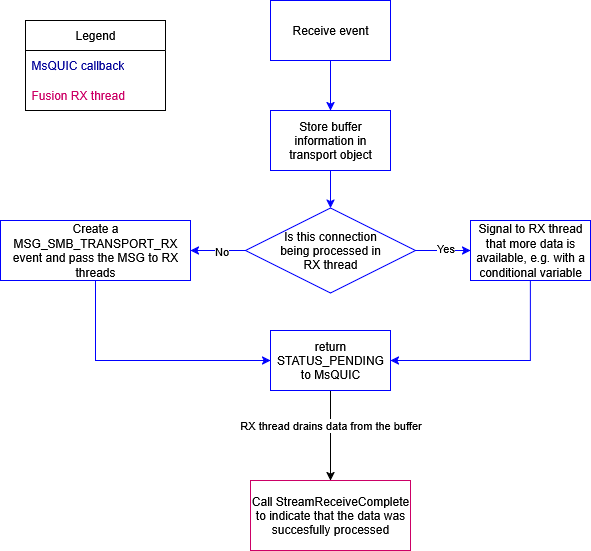

The diagram above was exported from draw.io. Its source (the exported page's mxGraphModel, read from the mxfile embedded in the PNG):
<mxGraphModel dx="1426" dy="779" grid="1" gridSize="10" guides="1" tooltips="1" connect="1" arrows="1" fold="1" page="1" pageScale="1" pageWidth="827" pageHeight="1169" math="0" shadow="0">
  <root>
    <mxCell id="0" />
    <mxCell id="1" parent="0" />
    <mxCell id="dfzNd_m3CNcwE50NuS4O-13" value="" style="edgeStyle=orthogonalEdgeStyle;rounded=0;orthogonalLoop=1;jettySize=auto;html=1;strokeColor=#0000FF;" edge="1" parent="1" source="dfzNd_m3CNcwE50NuS4O-14" target="dfzNd_m3CNcwE50NuS4O-16">
      <mxGeometry relative="1" as="geometry" />
    </mxCell>
    <mxCell id="dfzNd_m3CNcwE50NuS4O-14" value="Receive event" style="rounded=0;whiteSpace=wrap;html=1;strokeColor=#0000FF;" vertex="1" parent="1">
      <mxGeometry x="360" y="150" width="120" height="60" as="geometry" />
    </mxCell>
    <mxCell id="dfzNd_m3CNcwE50NuS4O-15" value="" style="edgeStyle=orthogonalEdgeStyle;rounded=0;orthogonalLoop=1;jettySize=auto;html=1;strokeColor=#0000FF;entryX=0.5;entryY=0;entryDx=0;entryDy=0;" edge="1" parent="1" source="dfzNd_m3CNcwE50NuS4O-16" target="dfzNd_m3CNcwE50NuS4O-36">
      <mxGeometry relative="1" as="geometry">
        <mxPoint x="420" y="370" as="targetPoint" />
      </mxGeometry>
    </mxCell>
    <mxCell id="dfzNd_m3CNcwE50NuS4O-16" value="Store buffer information in transport object" style="rounded=0;whiteSpace=wrap;html=1;strokeColor=#0000FF;" vertex="1" parent="1">
      <mxGeometry x="360" y="260" width="120" height="60" as="geometry" />
    </mxCell>
    <mxCell id="dfzNd_m3CNcwE50NuS4O-17" value="" style="edgeStyle=orthogonalEdgeStyle;rounded=0;orthogonalLoop=1;jettySize=auto;html=1;strokeColor=#0000FF;exitX=0;exitY=0.5;exitDx=0;exitDy=0;" edge="1" parent="1" source="dfzNd_m3CNcwE50NuS4O-36" target="dfzNd_m3CNcwE50NuS4O-23">
      <mxGeometry relative="1" as="geometry">
        <mxPoint x="360" y="400" as="sourcePoint" />
      </mxGeometry>
    </mxCell>
    <mxCell id="dfzNd_m3CNcwE50NuS4O-18" value="No" style="edgeLabel;html=1;align=center;verticalAlign=middle;resizable=0;points=[];strokeColor=#0000FF;" vertex="1" connectable="0" parent="dfzNd_m3CNcwE50NuS4O-17">
      <mxGeometry x="0.175" y="-1" relative="1" as="geometry">
        <mxPoint x="7" y="1" as="offset" />
      </mxGeometry>
    </mxCell>
    <mxCell id="dfzNd_m3CNcwE50NuS4O-19" value="" style="edgeStyle=orthogonalEdgeStyle;rounded=0;orthogonalLoop=1;jettySize=auto;html=1;strokeColor=#0000FF;exitX=1;exitY=0.5;exitDx=0;exitDy=0;" edge="1" parent="1" source="dfzNd_m3CNcwE50NuS4O-36" target="dfzNd_m3CNcwE50NuS4O-25">
      <mxGeometry relative="1" as="geometry">
        <mxPoint x="480" y="400" as="sourcePoint" />
      </mxGeometry>
    </mxCell>
    <mxCell id="dfzNd_m3CNcwE50NuS4O-20" value="Yes" style="edgeLabel;html=1;align=center;verticalAlign=middle;resizable=0;points=[];strokeColor=#0000FF;" vertex="1" connectable="0" parent="dfzNd_m3CNcwE50NuS4O-19">
      <mxGeometry x="0.05" y="3" relative="1" as="geometry">
        <mxPoint as="offset" />
      </mxGeometry>
    </mxCell>
    <mxCell id="dfzNd_m3CNcwE50NuS4O-22" style="edgeStyle=orthogonalEdgeStyle;rounded=0;orthogonalLoop=1;jettySize=auto;html=1;exitX=0.5;exitY=1;exitDx=0;exitDy=0;entryX=0;entryY=0.5;entryDx=0;entryDy=0;strokeColor=#0000FF;" edge="1" parent="1" source="dfzNd_m3CNcwE50NuS4O-23" target="dfzNd_m3CNcwE50NuS4O-28">
      <mxGeometry relative="1" as="geometry" />
    </mxCell>
    <mxCell id="dfzNd_m3CNcwE50NuS4O-23" value="&lt;div&gt;Create a MSG_SMB_TRANSPORT_RX&lt;/div&gt;&lt;div&gt;event and pass the MSG to RX threads&lt;/div&gt;" style="rounded=0;whiteSpace=wrap;html=1;strokeColor=#0000FF;" vertex="1" parent="1">
      <mxGeometry x="90" y="370" width="190" height="60" as="geometry" />
    </mxCell>
    <mxCell id="dfzNd_m3CNcwE50NuS4O-24" style="edgeStyle=orthogonalEdgeStyle;rounded=0;orthogonalLoop=1;jettySize=auto;html=1;exitX=0.5;exitY=1;exitDx=0;exitDy=0;entryX=1;entryY=0.5;entryDx=0;entryDy=0;strokeColor=#0000FF;" edge="1" parent="1" source="dfzNd_m3CNcwE50NuS4O-25" target="dfzNd_m3CNcwE50NuS4O-28">
      <mxGeometry relative="1" as="geometry" />
    </mxCell>
    <mxCell id="dfzNd_m3CNcwE50NuS4O-25" value="Signal to RX thread that more data is available, e.g. with a conditional variable" style="rounded=0;whiteSpace=wrap;html=1;strokeColor=#0000FF;" vertex="1" parent="1">
      <mxGeometry x="560" y="370" width="120" height="60" as="geometry" />
    </mxCell>
    <mxCell id="dfzNd_m3CNcwE50NuS4O-26" value="" style="edgeStyle=orthogonalEdgeStyle;rounded=0;orthogonalLoop=1;jettySize=auto;html=1;" edge="1" parent="1" source="dfzNd_m3CNcwE50NuS4O-28" target="dfzNd_m3CNcwE50NuS4O-29">
      <mxGeometry relative="1" as="geometry" />
    </mxCell>
    <mxCell id="dfzNd_m3CNcwE50NuS4O-27" value="RX thread drains data from the buffer" style="edgeLabel;html=1;align=center;verticalAlign=middle;resizable=0;points=[];strokeColor=#CC0066;fillColor=none;" vertex="1" connectable="0" parent="dfzNd_m3CNcwE50NuS4O-26">
      <mxGeometry x="-0.24" y="-1" relative="1" as="geometry">
        <mxPoint as="offset" />
      </mxGeometry>
    </mxCell>
    <mxCell id="dfzNd_m3CNcwE50NuS4O-28" value="return STATUS_PENDING to MsQUIC" style="rounded=0;whiteSpace=wrap;html=1;strokeColor=#0000FF;" vertex="1" parent="1">
      <mxGeometry x="360" y="480" width="120" height="60" as="geometry" />
    </mxCell>
    <mxCell id="dfzNd_m3CNcwE50NuS4O-29" value="Call StreamReceiveComplete to indicate that the data was succesfully processed" style="rounded=0;whiteSpace=wrap;html=1;strokeColor=#CC0066;fillColor=none;" vertex="1" parent="1">
      <mxGeometry x="340" y="630" width="160" height="70" as="geometry" />
    </mxCell>
    <mxCell id="dfzNd_m3CNcwE50NuS4O-30" value="Legend" style="swimlane;fontStyle=0;childLayout=stackLayout;horizontal=1;startSize=30;horizontalStack=0;resizeParent=1;resizeParentMax=0;resizeLast=0;collapsible=1;marginBottom=0;whiteSpace=wrap;html=1;" vertex="1" parent="1">
      <mxGeometry x="115" y="170" width="140" height="90" as="geometry" />
    </mxCell>
    <mxCell id="dfzNd_m3CNcwE50NuS4O-31" value="&lt;span style=&quot;color: rgb(0, 0, 153);&quot;&gt;MsQUIC callback&lt;/span&gt;" style="text;strokeColor=none;fillColor=none;align=left;verticalAlign=middle;spacingLeft=4;spacingRight=4;overflow=hidden;points=[[0,0.5],[1,0.5]];portConstraint=eastwest;rotatable=0;whiteSpace=wrap;html=1;" vertex="1" parent="dfzNd_m3CNcwE50NuS4O-30">
      <mxGeometry y="30" width="140" height="30" as="geometry" />
    </mxCell>
    <mxCell id="dfzNd_m3CNcwE50NuS4O-32" value="&lt;span style=&quot;color: rgb(204, 0, 102);&quot;&gt;Fusion RX thread&lt;/span&gt;" style="text;strokeColor=none;fillColor=none;align=left;verticalAlign=middle;spacingLeft=4;spacingRight=4;overflow=hidden;points=[[0,0.5],[1,0.5]];portConstraint=eastwest;rotatable=0;whiteSpace=wrap;html=1;" vertex="1" parent="dfzNd_m3CNcwE50NuS4O-30">
      <mxGeometry y="60" width="140" height="30" as="geometry" />
    </mxCell>
    <mxCell id="dfzNd_m3CNcwE50NuS4O-36" value="&lt;div&gt;Is this connection&lt;/div&gt;&lt;div&gt;being processed in&lt;/div&gt;&lt;div&gt;RX thread&lt;/div&gt;" style="rhombus;whiteSpace=wrap;html=1;strokeColor=#0000FF;" vertex="1" parent="1">
      <mxGeometry x="335" y="357.5" width="170" height="85" as="geometry" />
    </mxCell>
  </root>
</mxGraphModel>